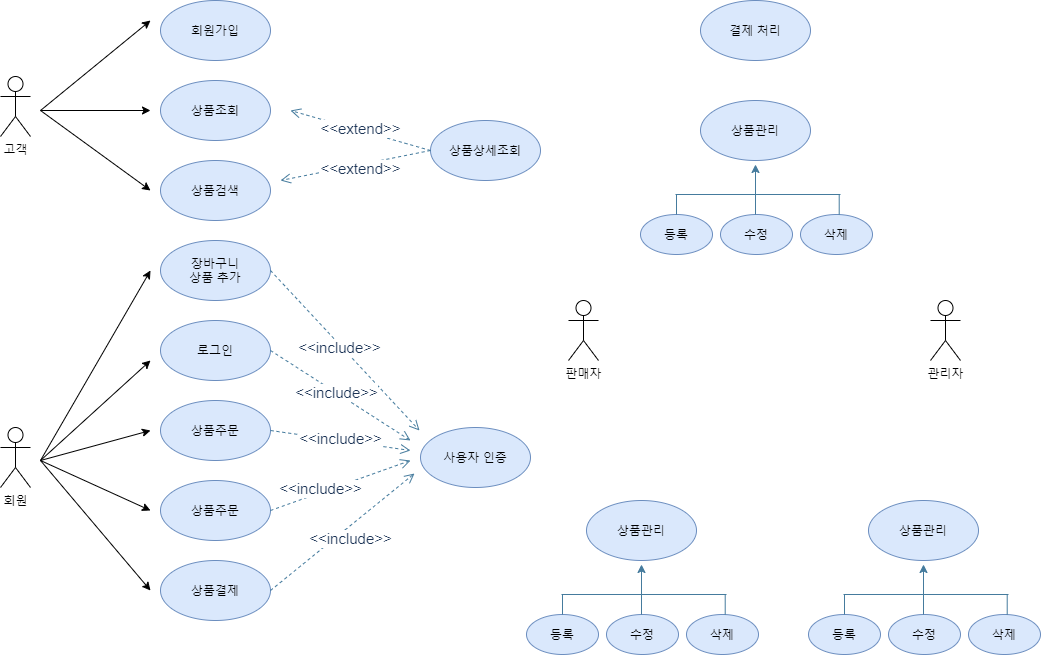

The diagram above was exported from draw.io. Its source (the exported page's mxGraphModel, read from the mxfile embedded in the PNG):
<mxGraphModel dx="1065" dy="1348" grid="1" gridSize="10" guides="1" tooltips="1" connect="1" arrows="1" fold="1" page="1" pageScale="1" pageWidth="827" pageHeight="1169" math="0" shadow="0">
  <root>
    <mxCell id="0" />
    <mxCell id="1" parent="0" />
    <mxCell id="u6F0ySYKX6jwhcrZ9G6m-1" value="고객" style="shape=umlActor;verticalLabelPosition=bottom;verticalAlign=top;html=1;outlineConnect=0;" parent="1" vertex="1">
      <mxGeometry x="90" y="206" width="30" height="60" as="geometry" />
    </mxCell>
    <mxCell id="u6F0ySYKX6jwhcrZ9G6m-4" value="회원" style="shape=umlActor;verticalLabelPosition=bottom;verticalAlign=top;html=1;outlineConnect=0;" parent="1" vertex="1">
      <mxGeometry x="90" y="557" width="30" height="60" as="geometry" />
    </mxCell>
    <mxCell id="u6F0ySYKX6jwhcrZ9G6m-5" value="관리자" style="shape=umlActor;verticalLabelPosition=bottom;verticalAlign=top;html=1;outlineConnect=0;" parent="1" vertex="1">
      <mxGeometry x="1020" y="430" width="30" height="60" as="geometry" />
    </mxCell>
    <mxCell id="0mAmujWaiLkrSin05-aM-1" value="회원가입" style="ellipse;whiteSpace=wrap;html=1;fillColor=#dae8fc;strokeColor=#6c8ebf;" vertex="1" parent="1">
      <mxGeometry x="250" y="130" width="110" height="60" as="geometry" />
    </mxCell>
    <mxCell id="0mAmujWaiLkrSin05-aM-2" value="로그인" style="ellipse;whiteSpace=wrap;html=1;fillColor=#dae8fc;strokeColor=#6c8ebf;" vertex="1" parent="1">
      <mxGeometry x="250" y="450" width="110" height="60" as="geometry" />
    </mxCell>
    <mxCell id="0mAmujWaiLkrSin05-aM-3" value="상품조회" style="ellipse;whiteSpace=wrap;html=1;fillColor=#dae8fc;strokeColor=#6c8ebf;" vertex="1" parent="1">
      <mxGeometry x="250" y="210" width="110" height="60" as="geometry" />
    </mxCell>
    <mxCell id="0mAmujWaiLkrSin05-aM-4" value="상품검색&lt;span style=&quot;color: rgba(0 , 0 , 0 , 0) ; font-family: monospace ; font-size: 0px&quot;&gt;%3CmxGraphModel%3E%3Croot%3E%3CmxCell%20id%3D%220%22%2F%3E%3CmxCell%20id%3D%221%22%20parent%3D%220%22%2F%3E%3CmxCell%20id%3D%222%22%20value%3D%22%EC%83%81%ED%92%88%EC%A1%B0%ED%9A%8C%22%20style%3D%22ellipse%3BwhiteSpace%3Dwrap%3Bhtml%3D1%3B%22%20vertex%3D%221%22%20parent%3D%221%22%3E%3CmxGeometry%20x%3D%22250%22%20y%3D%22180%22%20width%3D%22110%22%20height%3D%2260%22%20as%3D%22geometry%22%2F%3E%3C%2FmxCell%3E%3C%2Froot%3E%3C%2FmxGraphModel%3E&lt;/span&gt;" style="ellipse;whiteSpace=wrap;html=1;fillColor=#dae8fc;strokeColor=#6c8ebf;" vertex="1" parent="1">
      <mxGeometry x="250" y="290" width="110" height="60" as="geometry" />
    </mxCell>
    <mxCell id="0mAmujWaiLkrSin05-aM-5" value="상품주문" style="ellipse;whiteSpace=wrap;html=1;fillColor=#dae8fc;strokeColor=#6c8ebf;" vertex="1" parent="1">
      <mxGeometry x="250" y="530" width="110" height="60" as="geometry" />
    </mxCell>
    <mxCell id="0mAmujWaiLkrSin05-aM-6" value="상품주문" style="ellipse;whiteSpace=wrap;html=1;fillColor=#dae8fc;strokeColor=#6c8ebf;" vertex="1" parent="1">
      <mxGeometry x="250" y="610" width="110" height="60" as="geometry" />
    </mxCell>
    <mxCell id="0mAmujWaiLkrSin05-aM-7" value="상품결제" style="ellipse;whiteSpace=wrap;html=1;fillColor=#dae8fc;strokeColor=#6c8ebf;" vertex="1" parent="1">
      <mxGeometry x="250" y="690" width="110" height="60" as="geometry" />
    </mxCell>
    <mxCell id="0mAmujWaiLkrSin05-aM-8" value="장바구니&lt;br&gt;상품 추가" style="ellipse;whiteSpace=wrap;html=1;fillColor=#dae8fc;strokeColor=#6c8ebf;" vertex="1" parent="1">
      <mxGeometry x="250" y="370" width="110" height="60" as="geometry" />
    </mxCell>
    <mxCell id="0mAmujWaiLkrSin05-aM-10" value="" style="endArrow=classic;html=1;" edge="1" parent="1">
      <mxGeometry width="50" height="50" relative="1" as="geometry">
        <mxPoint x="130" y="240" as="sourcePoint" />
        <mxPoint x="240" y="150" as="targetPoint" />
      </mxGeometry>
    </mxCell>
    <mxCell id="0mAmujWaiLkrSin05-aM-11" value="" style="endArrow=classic;html=1;" edge="1" parent="1">
      <mxGeometry width="50" height="50" relative="1" as="geometry">
        <mxPoint x="130" y="240" as="sourcePoint" />
        <mxPoint x="240" y="240" as="targetPoint" />
      </mxGeometry>
    </mxCell>
    <mxCell id="0mAmujWaiLkrSin05-aM-12" value="" style="endArrow=classic;html=1;" edge="1" parent="1">
      <mxGeometry width="50" height="50" relative="1" as="geometry">
        <mxPoint x="130" y="240" as="sourcePoint" />
        <mxPoint x="240" y="320" as="targetPoint" />
      </mxGeometry>
    </mxCell>
    <mxCell id="0mAmujWaiLkrSin05-aM-14" value="" style="endArrow=classic;html=1;" edge="1" parent="1">
      <mxGeometry width="50" height="50" relative="1" as="geometry">
        <mxPoint x="130" y="590" as="sourcePoint" />
        <mxPoint x="240" y="400" as="targetPoint" />
      </mxGeometry>
    </mxCell>
    <mxCell id="0mAmujWaiLkrSin05-aM-15" value="" style="endArrow=classic;html=1;" edge="1" parent="1">
      <mxGeometry width="50" height="50" relative="1" as="geometry">
        <mxPoint x="130" y="590" as="sourcePoint" />
        <mxPoint x="240" y="490" as="targetPoint" />
      </mxGeometry>
    </mxCell>
    <mxCell id="0mAmujWaiLkrSin05-aM-16" value="" style="endArrow=classic;html=1;" edge="1" parent="1">
      <mxGeometry width="50" height="50" relative="1" as="geometry">
        <mxPoint x="130" y="590" as="sourcePoint" />
        <mxPoint x="240" y="560" as="targetPoint" />
      </mxGeometry>
    </mxCell>
    <mxCell id="0mAmujWaiLkrSin05-aM-17" value="" style="endArrow=classic;html=1;" edge="1" parent="1">
      <mxGeometry width="50" height="50" relative="1" as="geometry">
        <mxPoint x="130" y="590" as="sourcePoint" />
        <mxPoint x="240" y="640" as="targetPoint" />
      </mxGeometry>
    </mxCell>
    <mxCell id="0mAmujWaiLkrSin05-aM-18" value="" style="endArrow=classic;html=1;" edge="1" parent="1">
      <mxGeometry width="50" height="50" relative="1" as="geometry">
        <mxPoint x="130" y="590" as="sourcePoint" />
        <mxPoint x="240" y="720" as="targetPoint" />
      </mxGeometry>
    </mxCell>
    <mxCell id="0mAmujWaiLkrSin05-aM-71" value="상품상세조회" style="ellipse;whiteSpace=wrap;html=1;fillColor=#dae8fc;strokeColor=#6c8ebf;" vertex="1" parent="1">
      <mxGeometry x="520" y="250" width="110" height="60" as="geometry" />
    </mxCell>
    <mxCell id="0mAmujWaiLkrSin05-aM-73" value="&lt;font style=&quot;font-size: 15px&quot;&gt;&amp;lt;&amp;lt;extend&amp;gt;&amp;gt;&lt;/font&gt;" style="html=1;verticalAlign=bottom;endArrow=open;dashed=1;endSize=8;strokeColor=#457B9D;fillColor=#A8DADC;fontColor=#1D3557;exitX=0;exitY=0.5;exitDx=0;exitDy=0;" edge="1" parent="1" source="0mAmujWaiLkrSin05-aM-71">
      <mxGeometry x="-0.0377" y="10" relative="1" as="geometry">
        <mxPoint x="450" y="500" as="sourcePoint" />
        <mxPoint x="380" y="240" as="targetPoint" />
        <mxPoint as="offset" />
      </mxGeometry>
    </mxCell>
    <mxCell id="0mAmujWaiLkrSin05-aM-74" value="&lt;font style=&quot;font-size: 15px&quot;&gt;&amp;lt;&amp;lt;extend&amp;gt;&amp;gt;&lt;/font&gt;" style="html=1;verticalAlign=bottom;endArrow=open;dashed=1;endSize=8;strokeColor=#457B9D;fillColor=#A8DADC;fontColor=#1D3557;" edge="1" parent="1">
      <mxGeometry x="-0.0256" y="16" relative="1" as="geometry">
        <mxPoint x="520" y="280" as="sourcePoint" />
        <mxPoint x="370" y="310" as="targetPoint" />
        <mxPoint as="offset" />
      </mxGeometry>
    </mxCell>
    <mxCell id="0mAmujWaiLkrSin05-aM-75" value="사용자 인증" style="ellipse;whiteSpace=wrap;html=1;fillColor=#dae8fc;strokeColor=#6c8ebf;" vertex="1" parent="1">
      <mxGeometry x="510" y="557" width="110" height="60" as="geometry" />
    </mxCell>
    <mxCell id="0mAmujWaiLkrSin05-aM-76" value="&lt;font style=&quot;font-size: 15px&quot;&gt;&amp;lt;&amp;lt;include&amp;gt;&amp;gt;&lt;/font&gt;" style="html=1;verticalAlign=bottom;endArrow=open;dashed=1;endSize=8;strokeColor=#457B9D;fillColor=#A8DADC;fontColor=#1D3557;exitX=1;exitY=0.5;exitDx=0;exitDy=0;" edge="1" parent="1" source="0mAmujWaiLkrSin05-aM-5">
      <mxGeometry x="0.02" y="-10" relative="1" as="geometry">
        <mxPoint x="500" y="540" as="sourcePoint" />
        <mxPoint x="500" y="580" as="targetPoint" />
        <mxPoint as="offset" />
      </mxGeometry>
    </mxCell>
    <mxCell id="0mAmujWaiLkrSin05-aM-77" value="&lt;font style=&quot;font-size: 15px&quot;&gt;&amp;lt;&amp;lt;include&amp;gt;&amp;gt;&lt;/font&gt;" style="html=1;verticalAlign=bottom;endArrow=open;dashed=1;endSize=8;strokeColor=#457B9D;fillColor=#A8DADC;fontColor=#1D3557;exitX=1;exitY=0.5;exitDx=0;exitDy=0;" edge="1" parent="1" source="0mAmujWaiLkrSin05-aM-6">
      <mxGeometry x="-0.3213" y="-7" relative="1" as="geometry">
        <mxPoint x="370" y="570" as="sourcePoint" />
        <mxPoint x="500" y="590" as="targetPoint" />
        <mxPoint x="1" as="offset" />
      </mxGeometry>
    </mxCell>
    <mxCell id="0mAmujWaiLkrSin05-aM-78" value="&lt;font style=&quot;font-size: 15px&quot;&gt;&amp;lt;&amp;lt;include&amp;gt;&amp;gt;&lt;/font&gt;" style="html=1;verticalAlign=bottom;endArrow=open;dashed=1;endSize=8;strokeColor=#457B9D;fillColor=#A8DADC;fontColor=#1D3557;exitX=1;exitY=0.5;exitDx=0;exitDy=0;" edge="1" parent="1" source="0mAmujWaiLkrSin05-aM-7">
      <mxGeometry x="-0.0588" y="-19" relative="1" as="geometry">
        <mxPoint x="364" y="723" as="sourcePoint" />
        <mxPoint x="504" y="603" as="targetPoint" />
        <mxPoint as="offset" />
      </mxGeometry>
    </mxCell>
    <mxCell id="0mAmujWaiLkrSin05-aM-79" value="&lt;font style=&quot;font-size: 15px&quot;&gt;&amp;lt;&amp;lt;include&amp;gt;&amp;gt;&lt;/font&gt;" style="html=1;verticalAlign=bottom;endArrow=open;dashed=1;endSize=8;strokeColor=#457B9D;fillColor=#A8DADC;fontColor=#1D3557;exitX=1;exitY=0.5;exitDx=0;exitDy=0;" edge="1" parent="1" source="0mAmujWaiLkrSin05-aM-8">
      <mxGeometry x="0.02" y="-10" relative="1" as="geometry">
        <mxPoint x="369" y="400" as="sourcePoint" />
        <mxPoint x="509" y="560" as="targetPoint" />
        <mxPoint as="offset" />
      </mxGeometry>
    </mxCell>
    <mxCell id="0mAmujWaiLkrSin05-aM-80" value="&lt;font style=&quot;font-size: 15px&quot;&gt;&amp;lt;&amp;lt;include&amp;gt;&amp;gt;&lt;/font&gt;" style="html=1;verticalAlign=bottom;endArrow=open;dashed=1;endSize=8;strokeColor=#457B9D;fillColor=#A8DADC;fontColor=#1D3557;exitX=1;exitY=0.5;exitDx=0;exitDy=0;" edge="1" parent="1" source="0mAmujWaiLkrSin05-aM-2">
      <mxGeometry x="0.02" y="-10" relative="1" as="geometry">
        <mxPoint x="370" y="410" as="sourcePoint" />
        <mxPoint x="500" y="570" as="targetPoint" />
        <mxPoint as="offset" />
      </mxGeometry>
    </mxCell>
    <mxCell id="0mAmujWaiLkrSin05-aM-81" value="판매자" style="shape=umlActor;verticalLabelPosition=bottom;verticalAlign=top;html=1;outlineConnect=0;" vertex="1" parent="1">
      <mxGeometry x="658" y="430" width="30" height="60" as="geometry" />
    </mxCell>
    <mxCell id="0mAmujWaiLkrSin05-aM-84" value="결제 처리" style="ellipse;whiteSpace=wrap;html=1;fillColor=#dae8fc;strokeColor=#6c8ebf;" vertex="1" parent="1">
      <mxGeometry x="790" y="130" width="110" height="60" as="geometry" />
    </mxCell>
    <mxCell id="0mAmujWaiLkrSin05-aM-85" value="상품관리" style="ellipse;whiteSpace=wrap;html=1;fillColor=#dae8fc;strokeColor=#6c8ebf;" vertex="1" parent="1">
      <mxGeometry x="790" y="230" width="110" height="60" as="geometry" />
    </mxCell>
    <mxCell id="0mAmujWaiLkrSin05-aM-86" value="등록" style="ellipse;whiteSpace=wrap;html=1;fillColor=#dae8fc;strokeColor=#6c8ebf;" vertex="1" parent="1">
      <mxGeometry x="730" y="344" width="72" height="40" as="geometry" />
    </mxCell>
    <mxCell id="0mAmujWaiLkrSin05-aM-90" value="수정" style="ellipse;whiteSpace=wrap;html=1;fillColor=#dae8fc;strokeColor=#6c8ebf;" vertex="1" parent="1">
      <mxGeometry x="810" y="344" width="72" height="40" as="geometry" />
    </mxCell>
    <mxCell id="0mAmujWaiLkrSin05-aM-91" value="삭제" style="ellipse;whiteSpace=wrap;html=1;fillColor=#dae8fc;strokeColor=#6c8ebf;" vertex="1" parent="1">
      <mxGeometry x="890" y="344" width="72" height="40" as="geometry" />
    </mxCell>
    <mxCell id="0mAmujWaiLkrSin05-aM-93" value="" style="endArrow=none;html=1;strokeColor=#457B9D;fillColor=#A8DADC;fontColor=#1D3557;" edge="1" parent="1">
      <mxGeometry width="50" height="50" relative="1" as="geometry">
        <mxPoint x="765" y="324" as="sourcePoint" />
        <mxPoint x="930" y="324" as="targetPoint" />
      </mxGeometry>
    </mxCell>
    <mxCell id="0mAmujWaiLkrSin05-aM-94" value="" style="endArrow=none;html=1;strokeColor=#457B9D;fillColor=#A8DADC;fontColor=#1D3557;exitX=0.5;exitY=0;exitDx=0;exitDy=0;" edge="1" parent="1" source="0mAmujWaiLkrSin05-aM-86">
      <mxGeometry width="50" height="50" relative="1" as="geometry">
        <mxPoint x="760" y="354" as="sourcePoint" />
        <mxPoint x="766" y="324" as="targetPoint" />
      </mxGeometry>
    </mxCell>
    <mxCell id="0mAmujWaiLkrSin05-aM-95" value="" style="endArrow=none;html=1;strokeColor=#457B9D;fillColor=#A8DADC;fontColor=#1D3557;exitX=0.5;exitY=0;exitDx=0;exitDy=0;" edge="1" parent="1">
      <mxGeometry width="50" height="50" relative="1" as="geometry">
        <mxPoint x="928.71" y="344" as="sourcePoint" />
        <mxPoint x="928.71" y="324" as="targetPoint" />
      </mxGeometry>
    </mxCell>
    <mxCell id="0mAmujWaiLkrSin05-aM-102" value="" style="endArrow=classic;html=1;strokeColor=#457B9D;fillColor=#A8DADC;fontColor=#1D3557;entryX=0.5;entryY=1;entryDx=0;entryDy=0;" edge="1" parent="1">
      <mxGeometry width="50" height="50" relative="1" as="geometry">
        <mxPoint x="845" y="344" as="sourcePoint" />
        <mxPoint x="845" y="294" as="targetPoint" />
      </mxGeometry>
    </mxCell>
    <mxCell id="0mAmujWaiLkrSin05-aM-103" value="상품관리" style="ellipse;whiteSpace=wrap;html=1;fillColor=#dae8fc;strokeColor=#6c8ebf;" vertex="1" parent="1">
      <mxGeometry x="676" y="630" width="110" height="60" as="geometry" />
    </mxCell>
    <mxCell id="0mAmujWaiLkrSin05-aM-104" value="등록" style="ellipse;whiteSpace=wrap;html=1;fillColor=#dae8fc;strokeColor=#6c8ebf;" vertex="1" parent="1">
      <mxGeometry x="616" y="744" width="72" height="40" as="geometry" />
    </mxCell>
    <mxCell id="0mAmujWaiLkrSin05-aM-105" value="수정" style="ellipse;whiteSpace=wrap;html=1;fillColor=#dae8fc;strokeColor=#6c8ebf;" vertex="1" parent="1">
      <mxGeometry x="696" y="744" width="72" height="40" as="geometry" />
    </mxCell>
    <mxCell id="0mAmujWaiLkrSin05-aM-106" value="삭제" style="ellipse;whiteSpace=wrap;html=1;fillColor=#dae8fc;strokeColor=#6c8ebf;" vertex="1" parent="1">
      <mxGeometry x="776" y="744" width="72" height="40" as="geometry" />
    </mxCell>
    <mxCell id="0mAmujWaiLkrSin05-aM-107" value="" style="endArrow=none;html=1;strokeColor=#457B9D;fillColor=#A8DADC;fontColor=#1D3557;" edge="1" parent="1">
      <mxGeometry width="50" height="50" relative="1" as="geometry">
        <mxPoint x="651" y="724" as="sourcePoint" />
        <mxPoint x="816" y="724" as="targetPoint" />
      </mxGeometry>
    </mxCell>
    <mxCell id="0mAmujWaiLkrSin05-aM-108" value="" style="endArrow=none;html=1;strokeColor=#457B9D;fillColor=#A8DADC;fontColor=#1D3557;exitX=0.5;exitY=0;exitDx=0;exitDy=0;" edge="1" source="0mAmujWaiLkrSin05-aM-104" parent="1">
      <mxGeometry width="50" height="50" relative="1" as="geometry">
        <mxPoint x="646" y="754" as="sourcePoint" />
        <mxPoint x="652" y="724" as="targetPoint" />
      </mxGeometry>
    </mxCell>
    <mxCell id="0mAmujWaiLkrSin05-aM-109" value="" style="endArrow=none;html=1;strokeColor=#457B9D;fillColor=#A8DADC;fontColor=#1D3557;exitX=0.5;exitY=0;exitDx=0;exitDy=0;" edge="1" parent="1">
      <mxGeometry width="50" height="50" relative="1" as="geometry">
        <mxPoint x="814.71" y="744" as="sourcePoint" />
        <mxPoint x="814.71" y="724" as="targetPoint" />
      </mxGeometry>
    </mxCell>
    <mxCell id="0mAmujWaiLkrSin05-aM-110" value="" style="endArrow=classic;html=1;strokeColor=#457B9D;fillColor=#A8DADC;fontColor=#1D3557;entryX=0.5;entryY=1;entryDx=0;entryDy=0;" edge="1" parent="1">
      <mxGeometry width="50" height="50" relative="1" as="geometry">
        <mxPoint x="731" y="744" as="sourcePoint" />
        <mxPoint x="731" y="694" as="targetPoint" />
      </mxGeometry>
    </mxCell>
    <mxCell id="0mAmujWaiLkrSin05-aM-111" value="상품관리" style="ellipse;whiteSpace=wrap;html=1;fillColor=#dae8fc;strokeColor=#6c8ebf;" vertex="1" parent="1">
      <mxGeometry x="958" y="630" width="110" height="60" as="geometry" />
    </mxCell>
    <mxCell id="0mAmujWaiLkrSin05-aM-112" value="등록" style="ellipse;whiteSpace=wrap;html=1;fillColor=#dae8fc;strokeColor=#6c8ebf;" vertex="1" parent="1">
      <mxGeometry x="898" y="744" width="72" height="40" as="geometry" />
    </mxCell>
    <mxCell id="0mAmujWaiLkrSin05-aM-113" value="수정" style="ellipse;whiteSpace=wrap;html=1;fillColor=#dae8fc;strokeColor=#6c8ebf;" vertex="1" parent="1">
      <mxGeometry x="978" y="744" width="72" height="40" as="geometry" />
    </mxCell>
    <mxCell id="0mAmujWaiLkrSin05-aM-114" value="삭제" style="ellipse;whiteSpace=wrap;html=1;fillColor=#dae8fc;strokeColor=#6c8ebf;" vertex="1" parent="1">
      <mxGeometry x="1058" y="744" width="72" height="40" as="geometry" />
    </mxCell>
    <mxCell id="0mAmujWaiLkrSin05-aM-115" value="" style="endArrow=none;html=1;strokeColor=#457B9D;fillColor=#A8DADC;fontColor=#1D3557;" edge="1" parent="1">
      <mxGeometry width="50" height="50" relative="1" as="geometry">
        <mxPoint x="933" y="724" as="sourcePoint" />
        <mxPoint x="1098" y="724" as="targetPoint" />
      </mxGeometry>
    </mxCell>
    <mxCell id="0mAmujWaiLkrSin05-aM-116" value="" style="endArrow=none;html=1;strokeColor=#457B9D;fillColor=#A8DADC;fontColor=#1D3557;exitX=0.5;exitY=0;exitDx=0;exitDy=0;" edge="1" source="0mAmujWaiLkrSin05-aM-112" parent="1">
      <mxGeometry width="50" height="50" relative="1" as="geometry">
        <mxPoint x="928" y="754" as="sourcePoint" />
        <mxPoint x="934" y="724" as="targetPoint" />
      </mxGeometry>
    </mxCell>
    <mxCell id="0mAmujWaiLkrSin05-aM-117" value="" style="endArrow=none;html=1;strokeColor=#457B9D;fillColor=#A8DADC;fontColor=#1D3557;exitX=0.5;exitY=0;exitDx=0;exitDy=0;" edge="1" parent="1">
      <mxGeometry width="50" height="50" relative="1" as="geometry">
        <mxPoint x="1096.71" y="744" as="sourcePoint" />
        <mxPoint x="1096.71" y="724" as="targetPoint" />
      </mxGeometry>
    </mxCell>
    <mxCell id="0mAmujWaiLkrSin05-aM-118" value="" style="endArrow=classic;html=1;strokeColor=#457B9D;fillColor=#A8DADC;fontColor=#1D3557;entryX=0.5;entryY=1;entryDx=0;entryDy=0;" edge="1" parent="1">
      <mxGeometry width="50" height="50" relative="1" as="geometry">
        <mxPoint x="1013" y="744" as="sourcePoint" />
        <mxPoint x="1013" y="694" as="targetPoint" />
      </mxGeometry>
    </mxCell>
  </root>
</mxGraphModel>